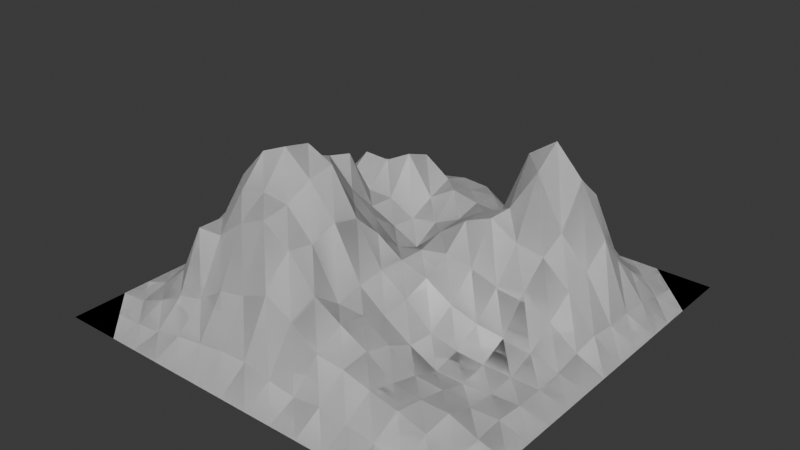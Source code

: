 # Source: mntn3.blend  (saved by Blender 5.0.119; exported with 4.5.12 LTS)
import bpy
from mathutils import Matrix  # noqa: F401  (used for matrix-valued properties, if any)

bpy.ops.wm.read_factory_settings(use_empty=True)
scene = bpy.context.scene
scene.name = 'Scene'

# ---- collections
col_collection = bpy.data.collections.new('Collection'); scene.collection.children.link(col_collection)

# ---- world
world_world = bpy.data.worlds.new('World'); scene.world = world_world
world_world.use_nodes = True; world_world.node_tree.nodes.clear()
_N = world_world.node_tree.nodes; _L = world_world.node_tree.links
n0 = _N.new('ShaderNodeOutputWorld'); n0.name = 'World Output'; n0.location = (200, 100)
n1 = _N.new('ShaderNodeBackground'); n1.name = 'Background'; n1.location = (-200, 100)
n1.inputs[0].default_value = (0.05088, 0.05088, 0.05088, 1.0)
_L.new(n1.outputs[0], n0.inputs[0])
n0.is_active_output = True
world_world.color = (0.05088, 0.05088, 0.05088)
world_world.sun_shadow_jitter_overblur = 0.0

# ---- meshes
me_landscape = bpy.data.meshes.new('Landscape')
me_landscape.from_pydata([(-1.0, -1.0, 0.0), (-1.0, -0.8667, 0.0), (-1.0, -0.7333, 0.0), (-1.0, -0.6, 0.0), (-1.0, -0.4667, 0.0), (-1.0, -0.3333, 0.0), (-1.0, -0.2, 0.0), (-1.0, -0.06667, 0.0), (-1.0, 0.06667, 0.0), (-1.0, 0.2, 0.0), (-1.0, 0.3333, 0.0), (-1.0, 0.4667, 0.0), (-1.0, 0.6, 0.0), (-1.0, 0.7333, 0.0), (-1.0, 0.8667, 0.0), (-1.0, 1.0, 0.0), (-0.8667, -1.0, 0.0), (-0.8667, -0.8667, 0.0), (-0.8667, -0.7333, 0.01024), (-0.8667, -0.6, 0.04503), (-0.8667, -0.4667, 0.08772), (-0.8667, -0.3333, 0.08805), (-0.8667, -0.2, 0.1244), (-0.8667, -0.06667, 0.1283), (-0.8667, 0.06667, 0.1022), (-0.8667, 0.2, 0.09896), (-0.8667, 0.3333, 0.09917), (-0.8667, 0.4667, 0.07861), (-0.8667, 0.6, 0.03894), (-0.8667, 0.7333, 0.008952), (-0.8667, 0.8667, 0.0), (-0.8667, 1.0, 0.0), (-0.7333, -1.0, 0.0), (-0.7333, -0.8667, 0.006394), (-0.7333, -0.7333, 0.06478), (-0.7333, -0.6, 0.1574), (-0.7333, -0.4667, 0.2824), (-0.7333, -0.3333, 0.3425), (-0.7333, -0.2, 0.3791), (-0.7333, -0.06667, 0.3281), (-0.7333, 0.06667, 0.417), (-0.7333, 0.2, 0.3356), (-0.7333, 0.3333, 0.246), (-0.7333, 0.4667, 0.2522), (-0.7333, 0.6, 0.2075), (-0.7333, 0.7333, 0.08164), (-0.7333, 0.8667, 0.009994), (-0.7333, 1.0, 0.0), (-0.6, -1.0, 0.0), (-0.6, -0.8667, 0.02242), (-0.6, -0.7333, 0.1379), (-0.6, -0.6, 0.4099), (-0.6, -0.4667, 0.4074), (-0.6, -0.3333, 0.5648), (-0.6, -0.2, 0.4847), (-0.6, -0.06667, 0.4952), (-0.6, 0.06667, 0.4888), (-0.6, 0.2, 0.4563), (-0.6, 0.3333, 0.3084), (-0.6, 0.4667, 0.4042), (-0.6, 0.6, 0.3217), (-0.6, 0.7333, 0.1842), (-0.6, 0.8667, 0.05214), (-0.6, 1.0, 0.0), (-0.4667, -1.0, 0.0), (-0.4667, -0.8667, 0.05428), (-0.4667, -0.7333, 0.171), (-0.4667, -0.6, 0.4172), (-0.4667, -0.4667, 0.5735), (-0.4667, -0.3333, 0.71), (-0.4667, -0.2, 0.5672), (-0.4667, -0.06667, 0.6014), (-0.4667, 0.06667, 0.5542), (-0.4667, 0.2, 0.5205), (-0.4667, 0.3333, 0.2882), (-0.4667, 0.4667, 0.3987), (-0.4667, 0.6, 0.3517), (-0.4667, 0.7333, 0.2753), (-0.4667, 0.8667, 0.09754), (-0.4667, 1.0, 0.0), (-0.3333, -1.0, 0.0), (-0.3333, -0.8667, 0.0728), (-0.3333, -0.7333, 0.2613), (-0.3333, -0.6, 0.5192), (-0.3333, -0.4667, 0.6071), (-0.3333, -0.3333, 0.7657), (-0.3333, -0.2, 0.7379), (-0.3333, -0.06667, 0.5933), (-0.3333, 0.06667, 0.4284), (-0.3333, 0.2, 0.292), (-0.3333, 0.3333, 0.2857), (-0.3333, 0.4667, 0.4662), (-0.3333, 0.6, 0.4183), (-0.3333, 0.7333, 0.2628), (-0.3333, 0.8667, 0.08644), (-0.3333, 1.0, 0.0), (-0.2, -1.0, 0.0), (-0.2, -0.8667, 0.09441), (-0.2, -0.7333, 0.2867), (-0.2, -0.6, 0.573), (-0.2, -0.4667, 0.5918), (-0.2, -0.3333, 0.6564), (-0.2, -0.2, 0.6782), (-0.2, -0.06667, 0.4415), (-0.2, 0.06667, 0.3294), (-0.2, 0.2, 0.2345), (-0.2, 0.3333, 0.2207), (-0.2, 0.4667, 0.281), (-0.2, 0.6, 0.3291), (-0.2, 0.7333, 0.288), (-0.2, 0.8667, 0.07207), (-0.2, 1.0, 0.0), (-0.06667, -1.0, 0.0), (-0.06667, -0.8667, 0.1002), (-0.06667, -0.7333, 0.3452), (-0.06667, -0.6, 0.4857), (-0.06667, -0.4667, 0.4572), (-0.06667, -0.3333, 0.5014), (-0.06667, -0.2, 0.469), (-0.06667, -0.06667, 0.3462), (-0.06667, 0.06667, 0.2267), (-0.06667, 0.2, 0.172), (-0.06667, 0.3333, 0.242), (-0.06667, 0.4667, 0.3592), (-0.06667, 0.6, 0.3117), (-0.06667, 0.7333, 0.2791), (-0.06667, 0.8667, 0.07621), (-0.06667, 1.0, 0.0), (0.06667, -1.0, 0.0), (0.06667, -0.8667, 0.07312), (0.06667, -0.7333, 0.2761), (0.06667, -0.6, 0.329), (0.06667, -0.4667, 0.2341), (0.06667, -0.3333, 0.2574), (0.06667, -0.2, 0.2723), (0.06667, -0.06667, 0.2616), (0.06667, 0.06667, 0.2582), (0.06667, 0.2, 0.293), (0.06667, 0.3333, 0.3029), (0.06667, 0.4667, 0.3335), (0.06667, 0.6, 0.3206), (0.06667, 0.7333, 0.1965), (0.06667, 0.8667, 0.05479), (0.06667, 1.0, 0.0), (0.2, -1.0, 0.0), (0.2, -0.8667, 0.05863), (0.2, -0.7333, 0.1822), (0.2, -0.6, 0.2516), (0.2, -0.4667, 0.2259), (0.2, -0.3333, 0.1599), (0.2, -0.2, 0.1814), (0.2, -0.06667, 0.2241), (0.2, 0.06667, 0.2839), (0.2, 0.2, 0.3903), (0.2, 0.3333, 0.3843), (0.2, 0.4667, 0.3279), (0.2, 0.6, 0.2412), (0.2, 0.7333, 0.165), (0.2, 0.8667, 0.05445), (0.2, 1.0, 0.0), (0.3333, -1.0, 0.0), (0.3333, -0.8667, 0.07601), (0.3333, -0.7333, 0.17), (0.3333, -0.6, 0.1849), (0.3333, -0.4667, 0.144), (0.3333, -0.3333, 0.07755), (0.3333, -0.2, 0.06967), (0.3333, -0.06667, 0.1438), (0.3333, 0.06667, 0.2637), (0.3333, 0.2, 0.4456), (0.3333, 0.3333, 0.4417), (0.3333, 0.4667, 0.6546), (0.3333, 0.6, 0.3672), (0.3333, 0.7333, 0.2273), (0.3333, 0.8667, 0.05632), (0.3333, 1.0, 0.0), (0.4667, -1.0, 0.0), (0.4667, -0.8667, 0.05888), (0.4667, -0.7333, 0.136), (0.4667, -0.6, 0.09873), (0.4667, -0.4667, 0.06234), (0.4667, -0.3333, 0.01229), (0.4667, -0.2, 0.03876), (0.4667, -0.06667, 0.1039), (0.4667, 0.06667, 0.2191), (0.4667, 0.2, 0.3722), (0.4667, 0.3333, 0.6501), (0.4667, 0.4667, 0.7456), (0.4667, 0.6, 0.4847), (0.4667, 0.7333, 0.3088), (0.4667, 0.8667, 0.07143), (0.4667, 1.0, 0.0), (0.6, -1.0, 0.0), (0.6, -0.8667, 0.03999), (0.6, -0.7333, 0.1075), (0.6, -0.6, 0.08379), (0.6, -0.4667, 0.0542), (0.6, -0.3333, 0.008694), (0.6, -0.2, 0.03087), (0.6, -0.06667, 0.09133), (0.6, 0.06667, 0.2419), (0.6, 0.2, 0.3502), (0.6, 0.3333, 0.4086), (0.6, 0.4667, 0.6063), (0.6, 0.6, 0.4893), (0.6, 0.7333, 0.2211), (0.6, 0.8667, 0.05169), (0.6, 1.0, 0.0), (0.7333, -1.0, 0.0), (0.7333, -0.8667, 0.01003), (0.7333, -0.7333, 0.06941), (0.7333, -0.6, 0.08418), (0.7333, -0.4667, 0.03444), (0.7333, -0.3333, 0.02309), (0.7333, -0.2, 0.03046), (0.7333, -0.06667, 0.07252), (0.7333, 0.06667, 0.1546), (0.7333, 0.2, 0.2358), (0.7333, 0.3333, 0.2753), (0.7333, 0.4667, 0.3697), (0.7333, 0.6, 0.2152), (0.7333, 0.7333, 0.1045), (0.7333, 0.8667, 0.01479), (0.7333, 1.0, 0.0), (0.8667, -1.0, 0.0), (0.8667, -0.8667, 0.0), (0.8667, -0.7333, 0.01291), (0.8667, -0.6, 0.03214), (0.8667, -0.4667, 0.04155), (0.8667, -0.3333, 0.03125), (0.8667, -0.2, 0.02972), (0.8667, -0.06667, 0.03772), (0.8667, 0.06667, 0.06207), (0.8667, 0.2, 0.07839), (0.8667, 0.3333, 0.06171), (0.8667, 0.4667, 0.0614), (0.8667, 0.6, 0.05236), (0.8667, 0.7333, 0.01848), (0.8667, 0.8667, 0.0), (0.8667, 1.0, 0.0), (1.0, -1.0, 0.0), (1.0, -0.8667, 0.0), (1.0, -0.7333, 0.0), (1.0, -0.6, 0.0), (1.0, -0.4667, 0.0), (1.0, -0.3333, 0.0), (1.0, -0.2, 0.0), (1.0, -0.06667, 0.0), (1.0, 0.06667, 0.0), (1.0, 0.2, 0.0), (1.0, 0.3333, 0.0), (1.0, 0.4667, 0.0), (1.0, 0.6, 0.0), (1.0, 0.7333, 0.0), (1.0, 0.8667, 0.0), (1.0, 1.0, 0.0)], [], [(16, 17, 1, 0), (17, 18, 2, 1), (18, 19, 3, 2), (19, 20, 4, 3), (20, 21, 5, 4), (21, 22, 6, 5), (22, 23, 7, 6), (23, 24, 8, 7), (24, 25, 9, 8), (25, 26, 10, 9), (26, 27, 11, 10), (27, 28, 12, 11), (28, 29, 13, 12), (29, 30, 14, 13), (30, 31, 15, 14), (32, 33, 17, 16), (33, 34, 18, 17), (34, 35, 19, 18), (35, 36, 20, 19), (36, 37, 21, 20), (37, 38, 22, 21), (38, 39, 23, 22), (39, 40, 24, 23), (40, 41, 25, 24), (41, 42, 26, 25), (42, 43, 27, 26), (43, 44, 28, 27), (44, 45, 29, 28), (45, 46, 30, 29), (46, 47, 31, 30), (48, 49, 33, 32), (49, 50, 34, 33), (50, 51, 35, 34), (51, 52, 36, 35), (52, 53, 37, 36), (53, 54, 38, 37), (54, 55, 39, 38), (55, 56, 40, 39), (56, 57, 41, 40), (57, 58, 42, 41), (58, 59, 43, 42), (59, 60, 44, 43), (60, 61, 45, 44), (61, 62, 46, 45), (62, 63, 47, 46), (64, 65, 49, 48), (65, 66, 50, 49), (66, 67, 51, 50), (67, 68, 52, 51), (68, 69, 53, 52), (69, 70, 54, 53), (70, 71, 55, 54), (71, 72, 56, 55), (72, 73, 57, 56), (73, 74, 58, 57), (74, 75, 59, 58), (75, 76, 60, 59), (76, 77, 61, 60), (77, 78, 62, 61), (78, 79, 63, 62), (80, 81, 65, 64), (81, 82, 66, 65), (82, 83, 67, 66), (83, 84, 68, 67), (84, 85, 69, 68), (85, 86, 70, 69), (86, 87, 71, 70), (87, 88, 72, 71), (88, 89, 73, 72), (89, 90, 74, 73), (90, 91, 75, 74), (91, 92, 76, 75), (92, 93, 77, 76), (93, 94, 78, 77), (94, 95, 79, 78), (96, 97, 81, 80), (97, 98, 82, 81), (98, 99, 83, 82), (99, 100, 84, 83), (100, 101, 85, 84), (101, 102, 86, 85), (102, 103, 87, 86), (103, 104, 88, 87), (104, 105, 89, 88), (105, 106, 90, 89), (106, 107, 91, 90), (107, 108, 92, 91), (108, 109, 93, 92), (109, 110, 94, 93), (110, 111, 95, 94), (112, 113, 97, 96), (113, 114, 98, 97), (114, 115, 99, 98), (115, 116, 100, 99), (116, 117, 101, 100), (117, 118, 102, 101), (118, 119, 103, 102), (119, 120, 104, 103), (120, 121, 105, 104), (121, 122, 106, 105), (122, 123, 107, 106), (123, 124, 108, 107), (124, 125, 109, 108), (125, 126, 110, 109), (126, 127, 111, 110), (128, 129, 113, 112), (129, 130, 114, 113), (130, 131, 115, 114), (131, 132, 116, 115), (132, 133, 117, 116), (133, 134, 118, 117), (134, 135, 119, 118), (135, 136, 120, 119), (136, 137, 121, 120), (137, 138, 122, 121), (138, 139, 123, 122), (139, 140, 124, 123), (140, 141, 125, 124), (141, 142, 126, 125), (142, 143, 127, 126), (144, 145, 129, 128), (145, 146, 130, 129), (146, 147, 131, 130), (147, 148, 132, 131), (148, 149, 133, 132), (149, 150, 134, 133), (150, 151, 135, 134), (151, 152, 136, 135), (152, 153, 137, 136), (153, 154, 138, 137), (154, 155, 139, 138), (155, 156, 140, 139), (156, 157, 141, 140), (157, 158, 142, 141), (158, 159, 143, 142), (160, 161, 145, 144), (161, 162, 146, 145), (162, 163, 147, 146), (163, 164, 148, 147), (164, 165, 149, 148), (165, 166, 150, 149), (166, 167, 151, 150), (167, 168, 152, 151), (168, 169, 153, 152), (169, 170, 154, 153), (170, 171, 155, 154), (171, 172, 156, 155), (172, 173, 157, 156), (173, 174, 158, 157), (174, 175, 159, 158), (176, 177, 161, 160), (177, 178, 162, 161), (178, 179, 163, 162), (179, 180, 164, 163), (180, 181, 165, 164), (181, 182, 166, 165), (182, 183, 167, 166), (183, 184, 168, 167), (184, 185, 169, 168), (185, 186, 170, 169), (186, 187, 171, 170), (187, 188, 172, 171), (188, 189, 173, 172), (189, 190, 174, 173), (190, 191, 175, 174), (192, 193, 177, 176), (193, 194, 178, 177), (194, 195, 179, 178), (195, 196, 180, 179), (196, 197, 181, 180), (197, 198, 182, 181), (198, 199, 183, 182), (199, 200, 184, 183), (200, 201, 185, 184), (201, 202, 186, 185), (202, 203, 187, 186), (203, 204, 188, 187), (204, 205, 189, 188), (205, 206, 190, 189), (206, 207, 191, 190), (208, 209, 193, 192), (209, 210, 194, 193), (210, 211, 195, 194), (211, 212, 196, 195), (212, 213, 197, 196), (213, 214, 198, 197), (214, 215, 199, 198), (215, 216, 200, 199), (216, 217, 201, 200), (217, 218, 202, 201), (218, 219, 203, 202), (219, 220, 204, 203), (220, 221, 205, 204), (221, 222, 206, 205), (222, 223, 207, 206), (224, 225, 209, 208), (225, 226, 210, 209), (226, 227, 211, 210), (227, 228, 212, 211), (228, 229, 213, 212), (229, 230, 214, 213), (230, 231, 215, 214), (231, 232, 216, 215), (232, 233, 217, 216), (233, 234, 218, 217), (234, 235, 219, 218), (235, 236, 220, 219), (236, 237, 221, 220), (237, 238, 222, 221), (238, 239, 223, 222), (240, 241, 225, 224), (241, 242, 226, 225), (242, 243, 227, 226), (243, 244, 228, 227), (244, 245, 229, 228), (245, 246, 230, 229), (246, 247, 231, 230), (247, 248, 232, 231), (248, 249, 233, 232), (249, 250, 234, 233), (250, 251, 235, 234), (251, 252, 236, 235), (252, 253, 237, 236), (253, 254, 238, 237), (254, 255, 239, 238)])
me_landscape.update()
me_landscape_001 = bpy.data.meshes.new('Landscape.001')
me_landscape_001.from_pydata([(-1.0, -1.0, 0.0), (-1.0, -0.8667, 0.0), (-1.0, -0.7333, 0.0), (-1.0, -0.6, 0.0), (-1.0, -0.4667, 0.0), (-1.0, -0.3333, 0.0), (-1.0, -0.2, 0.0), (-1.0, -0.06667, 0.0), (-1.0, 0.06667, 0.0), (-1.0, 0.2, 0.0), (-1.0, 0.3333, 0.0), (-1.0, 0.4667, 0.0), (-1.0, 0.6, 0.0), (-1.0, 0.7333, 0.0), (-1.0, 0.8667, 0.0), (-1.0, 1.0, 0.0), (-0.8667, -1.0, 0.0), (-0.8667, -0.8667, 0.0), (-0.8667, -0.7333, 0.01024), (-0.8667, -0.6, 0.04503), (-0.8667, -0.4667, 0.08772), (-0.8667, -0.3333, 0.08805), (-0.8667, -0.2, 0.1244), (-0.8667, -0.06667, 0.1283), (-0.8667, 0.06667, 0.1022), (-0.8667, 0.2, 0.09896), (-0.8667, 0.3333, 0.09917), (-0.8667, 0.4667, 0.07861), (-0.8667, 0.6, 0.03894), (-0.8667, 0.7333, 0.008952), (-0.8667, 0.8667, 0.0), (-0.8667, 1.0, 0.0), (-0.7333, -1.0, 0.0), (-0.7333, -0.8667, 0.006394), (-0.7333, -0.7333, 0.06478), (-0.7333, -0.6, 0.1574), (-0.7333, -0.4667, 0.2824), (-0.7333, -0.3333, 0.3425), (-0.7333, -0.2, 0.3791), (-0.7333, -0.06667, 0.3281), (-0.7333, 0.06667, 0.417), (-0.7333, 0.2, 0.3356), (-0.7333, 0.3333, 0.246), (-0.7333, 0.4667, 0.2522), (-0.7333, 0.6, 0.2075), (-0.7333, 0.7333, 0.08164), (-0.7333, 0.8667, 0.009994), (-0.7333, 1.0, 0.0), (-0.6, -1.0, 0.0), (-0.6, -0.8667, 0.02242), (-0.6, -0.7333, 0.1379), (-0.6, -0.6, 0.4099), (-0.6, -0.4667, 0.4074), (-0.6, -0.3333, 0.5648), (-0.6, -0.2, 0.4847), (-0.6, -0.06667, 0.4952), (-0.6, 0.06667, 0.4888), (-0.6, 0.2, 0.4563), (-0.6, 0.3333, 0.3084), (-0.6, 0.4667, 0.4042), (-0.6, 0.6, 0.3217), (-0.6, 0.7333, 0.1842), (-0.6, 0.8667, 0.05214), (-0.6, 1.0, 0.0), (-0.4667, -1.0, 0.0), (-0.4667, -0.8667, 0.05428), (-0.4667, -0.7333, 0.171), (-0.4667, -0.6, 0.4172), (-0.4667, -0.4667, 0.5735), (-0.4667, -0.3333, 0.71), (-0.4667, -0.2, 0.5672), (-0.4667, -0.06667, 0.6014), (-0.4667, 0.06667, 0.5542), (-0.4667, 0.2, 0.5205), (-0.4667, 0.3333, 0.2882), (-0.4667, 0.4667, 0.3987), (-0.4667, 0.6, 0.3517), (-0.4667, 0.7333, 0.2753), (-0.4667, 0.8667, 0.09754), (-0.4667, 1.0, 0.0), (-0.3333, -1.0, 0.0), (-0.3333, -0.8667, 0.0728), (-0.3333, -0.7333, 0.2613), (-0.3333, -0.6, 0.5192), (-0.3333, -0.4667, 0.6071), (-0.3333, -0.3333, 0.7657), (-0.3333, -0.2, 0.7379), (-0.3333, -0.06667, 0.5933), (-0.3333, 0.06667, 0.4284), (-0.3333, 0.2, 0.292), (-0.3333, 0.3333, 0.2857), (-0.3333, 0.4667, 0.4662), (-0.3333, 0.6, 0.4183), (-0.3333, 0.7333, 0.2628), (-0.3333, 0.8667, 0.08644), (-0.3333, 1.0, 0.0), (-0.2, -1.0, 0.0), (-0.2, -0.8667, 0.09441), (-0.2, -0.7333, 0.2867), (-0.2, -0.6, 0.573), (-0.2, -0.4667, 0.5918), (-0.2, -0.3333, 0.6564), (-0.2, -0.2, 0.6782), (-0.2, -0.06667, 0.4415), (-0.2, 0.06667, 0.3294), (-0.2, 0.2, 0.2345), (-0.2, 0.3333, 0.2207), (-0.2, 0.4667, 0.281), (-0.2, 0.6, 0.3291), (-0.2, 0.7333, 0.288), (-0.2, 0.8667, 0.07207), (-0.2, 1.0, 0.0), (-0.06667, -1.0, 0.0), (-0.06667, -0.8667, 0.1002), (-0.06667, -0.7333, 0.3452), (-0.06667, -0.6, 0.4857), (-0.06667, -0.4667, 0.4572), (-0.06667, -0.3333, 0.5014), (-0.06667, -0.2, 0.469), (-0.06667, -0.06667, 0.3462), (-0.06667, 0.06667, 0.2267), (-0.06667, 0.2, 0.172), (-0.06667, 0.3333, 0.242), (-0.06667, 0.4667, 0.3592), (-0.06667, 0.6, 0.3117), (-0.06667, 0.7333, 0.2791), (-0.06667, 0.8667, 0.07621), (-0.06667, 1.0, 0.0), (0.06667, -1.0, 0.0), (0.06667, -0.8667, 0.07312), (0.06667, -0.7333, 0.2761), (0.06667, -0.6, 0.329), (0.06667, -0.4667, 0.2341), (0.06667, -0.3333, 0.2574), (0.06667, -0.2, 0.2723), (0.06667, -0.06667, 0.2616), (0.06667, 0.06667, 0.2582), (0.06667, 0.2, 0.293), (0.06667, 0.3333, 0.3029), (0.06667, 0.4667, 0.3335), (0.06667, 0.6, 0.3206), (0.06667, 0.7333, 0.1965), (0.06667, 0.8667, 0.05479), (0.06667, 1.0, 0.0), (0.2, -1.0, 0.0), (0.2, -0.8667, 0.05863), (0.2, -0.7333, 0.1822), (0.2, -0.6, 0.2516), (0.2, -0.4667, 0.2259), (0.2, -0.3333, 0.1599), (0.2, -0.2, 0.1814), (0.2, -0.06667, 0.2241), (0.2, 0.06667, 0.2839), (0.2, 0.2, 0.3903), (0.2, 0.3333, 0.3843), (0.2, 0.4667, 0.3279), (0.2, 0.6, 0.2412), (0.2, 0.7333, 0.165), (0.2, 0.8667, 0.05445), (0.2, 1.0, 0.0), (0.3333, -1.0, 0.0), (0.3333, -0.8667, 0.07601), (0.3333, -0.7333, 0.17), (0.3333, -0.6, 0.1849), (0.3333, -0.4667, 0.144), (0.3333, -0.3333, 0.07755), (0.3333, -0.2, 0.06967), (0.3333, -0.06667, 0.1438), (0.3333, 0.06667, 0.2637), (0.3333, 0.2, 0.4456), (0.3333, 0.3333, 0.4417), (0.3333, 0.4667, 0.6546), (0.3333, 0.6, 0.3672), (0.3333, 0.7333, 0.2273), (0.3333, 0.8667, 0.05632), (0.3333, 1.0, 0.0), (0.4667, -1.0, 0.0), (0.4667, -0.8667, 0.05888), (0.4667, -0.7333, 0.136), (0.4667, -0.6, 0.09873), (0.4667, -0.4667, 0.06234), (0.4667, -0.3333, 0.01229), (0.4667, -0.2, 0.03876), (0.4667, -0.06667, 0.1039), (0.4667, 0.06667, 0.2191), (0.4667, 0.2, 0.3722), (0.4667, 0.3333, 0.6501), (0.4667, 0.4667, 0.7456), (0.4667, 0.6, 0.4847), (0.4667, 0.7333, 0.3088), (0.4667, 0.8667, 0.07143), (0.4667, 1.0, 0.0), (0.6, -1.0, 0.0), (0.6, -0.8667, 0.03999), (0.6, -0.7333, 0.1075), (0.6, -0.6, 0.08379), (0.6, -0.4667, 0.0542), (0.6, -0.3333, 0.008694), (0.6, -0.2, 0.03087), (0.6, -0.06667, 0.09133), (0.6, 0.06667, 0.2419), (0.6, 0.2, 0.3502), (0.6, 0.3333, 0.4086), (0.6, 0.4667, 0.6063), (0.6, 0.6, 0.4893), (0.6, 0.7333, 0.2211), (0.6, 0.8667, 0.05169), (0.6, 1.0, 0.0), (0.7333, -1.0, 0.0), (0.7333, -0.8667, 0.01003), (0.7333, -0.7333, 0.06941), (0.7333, -0.6, 0.08418), (0.7333, -0.4667, 0.03444), (0.7333, -0.3333, 0.02309), (0.7333, -0.2, 0.03046), (0.7333, -0.06667, 0.07252), (0.7333, 0.06667, 0.1546), (0.7333, 0.2, 0.2358), (0.7333, 0.3333, 0.2753), (0.7333, 0.4667, 0.3697), (0.7333, 0.6, 0.2152), (0.7333, 0.7333, 0.1045), (0.7333, 0.8667, 0.01479), (0.7333, 1.0, 0.0), (0.8667, -1.0, 0.0), (0.8667, -0.8667, 0.0), (0.8667, -0.7333, 0.01291), (0.8667, -0.6, 0.03214), (0.8667, -0.4667, 0.04155), (0.8667, -0.3333, 0.03125), (0.8667, -0.2, 0.02972), (0.8667, -0.06667, 0.03772), (0.8667, 0.06667, 0.06207), (0.8667, 0.2, 0.07839), (0.8667, 0.3333, 0.06171), (0.8667, 0.4667, 0.0614), (0.8667, 0.6, 0.05236), (0.8667, 0.7333, 0.01848), (0.8667, 0.8667, 0.0), (0.8667, 1.0, 0.0), (1.0, -1.0, 0.0), (1.0, -0.8667, 0.0), (1.0, -0.7333, 0.0), (1.0, -0.6, 0.0), (1.0, -0.4667, 0.0), (1.0, -0.3333, 0.0), (1.0, -0.2, 0.0), (1.0, -0.06667, 0.0), (1.0, 0.06667, 0.0), (1.0, 0.2, 0.0), (1.0, 0.3333, 0.0), (1.0, 0.4667, 0.0), (1.0, 0.6, 0.0), (1.0, 0.7333, 0.0), (1.0, 0.8667, 0.0), (1.0, 1.0, 0.0)], [], [(16, 17, 1, 0), (17, 18, 2, 1), (18, 19, 3, 2), (19, 20, 4, 3), (20, 21, 5, 4), (21, 22, 6, 5), (22, 23, 7, 6), (23, 24, 8, 7), (24, 25, 9, 8), (25, 26, 10, 9), (26, 27, 11, 10), (27, 28, 12, 11), (28, 29, 13, 12), (29, 30, 14, 13), (30, 31, 15, 14), (32, 33, 17, 16), (33, 34, 18, 17), (34, 35, 19, 18), (35, 36, 20, 19), (36, 37, 21, 20), (37, 38, 22, 21), (38, 39, 23, 22), (39, 40, 24, 23), (40, 41, 25, 24), (41, 42, 26, 25), (42, 43, 27, 26), (43, 44, 28, 27), (44, 45, 29, 28), (45, 46, 30, 29), (46, 47, 31, 30), (48, 49, 33, 32), (49, 50, 34, 33), (50, 51, 35, 34), (51, 52, 36, 35), (52, 53, 37, 36), (53, 54, 38, 37), (54, 55, 39, 38), (55, 56, 40, 39), (56, 57, 41, 40), (57, 58, 42, 41), (58, 59, 43, 42), (59, 60, 44, 43), (60, 61, 45, 44), (61, 62, 46, 45), (62, 63, 47, 46), (64, 65, 49, 48), (65, 66, 50, 49), (66, 67, 51, 50), (67, 68, 52, 51), (68, 69, 53, 52), (69, 70, 54, 53), (70, 71, 55, 54), (71, 72, 56, 55), (72, 73, 57, 56), (73, 74, 58, 57), (74, 75, 59, 58), (75, 76, 60, 59), (76, 77, 61, 60), (77, 78, 62, 61), (78, 79, 63, 62), (80, 81, 65, 64), (81, 82, 66, 65), (82, 83, 67, 66), (83, 84, 68, 67), (84, 85, 69, 68), (85, 86, 70, 69), (86, 87, 71, 70), (87, 88, 72, 71), (88, 89, 73, 72), (89, 90, 74, 73), (90, 91, 75, 74), (91, 92, 76, 75), (92, 93, 77, 76), (93, 94, 78, 77), (94, 95, 79, 78), (96, 97, 81, 80), (97, 98, 82, 81), (98, 99, 83, 82), (99, 100, 84, 83), (100, 101, 85, 84), (101, 102, 86, 85), (102, 103, 87, 86), (103, 104, 88, 87), (104, 105, 89, 88), (105, 106, 90, 89), (106, 107, 91, 90), (107, 108, 92, 91), (108, 109, 93, 92), (109, 110, 94, 93), (110, 111, 95, 94), (112, 113, 97, 96), (113, 114, 98, 97), (114, 115, 99, 98), (115, 116, 100, 99), (116, 117, 101, 100), (117, 118, 102, 101), (118, 119, 103, 102), (119, 120, 104, 103), (120, 121, 105, 104), (121, 122, 106, 105), (122, 123, 107, 106), (123, 124, 108, 107), (124, 125, 109, 108), (125, 126, 110, 109), (126, 127, 111, 110), (128, 129, 113, 112), (129, 130, 114, 113), (130, 131, 115, 114), (131, 132, 116, 115), (132, 133, 117, 116), (133, 134, 118, 117), (134, 135, 119, 118), (135, 136, 120, 119), (136, 137, 121, 120), (137, 138, 122, 121), (138, 139, 123, 122), (139, 140, 124, 123), (140, 141, 125, 124), (141, 142, 126, 125), (142, 143, 127, 126), (144, 145, 129, 128), (145, 146, 130, 129), (146, 147, 131, 130), (147, 148, 132, 131), (148, 149, 133, 132), (149, 150, 134, 133), (150, 151, 135, 134), (151, 152, 136, 135), (152, 153, 137, 136), (153, 154, 138, 137), (154, 155, 139, 138), (155, 156, 140, 139), (156, 157, 141, 140), (157, 158, 142, 141), (158, 159, 143, 142), (160, 161, 145, 144), (161, 162, 146, 145), (162, 163, 147, 146), (163, 164, 148, 147), (164, 165, 149, 148), (165, 166, 150, 149), (166, 167, 151, 150), (167, 168, 152, 151), (168, 169, 153, 152), (169, 170, 154, 153), (170, 171, 155, 154), (171, 172, 156, 155), (172, 173, 157, 156), (173, 174, 158, 157), (174, 175, 159, 158), (176, 177, 161, 160), (177, 178, 162, 161), (178, 179, 163, 162), (179, 180, 164, 163), (180, 181, 165, 164), (181, 182, 166, 165), (182, 183, 167, 166), (183, 184, 168, 167), (184, 185, 169, 168), (185, 186, 170, 169), (186, 187, 171, 170), (187, 188, 172, 171), (188, 189, 173, 172), (189, 190, 174, 173), (190, 191, 175, 174), (192, 193, 177, 176), (193, 194, 178, 177), (194, 195, 179, 178), (195, 196, 180, 179), (196, 197, 181, 180), (197, 198, 182, 181), (198, 199, 183, 182), (199, 200, 184, 183), (200, 201, 185, 184), (201, 202, 186, 185), (202, 203, 187, 186), (203, 204, 188, 187), (204, 205, 189, 188), (205, 206, 190, 189), (206, 207, 191, 190), (208, 209, 193, 192), (209, 210, 194, 193), (210, 211, 195, 194), (211, 212, 196, 195), (212, 213, 197, 196), (213, 214, 198, 197), (214, 215, 199, 198), (215, 216, 200, 199), (216, 217, 201, 200), (217, 218, 202, 201), (218, 219, 203, 202), (219, 220, 204, 203), (220, 221, 205, 204), (221, 222, 206, 205), (222, 223, 207, 206), (224, 225, 209, 208), (225, 226, 210, 209), (226, 227, 211, 210), (227, 228, 212, 211), (228, 229, 213, 212), (229, 230, 214, 213), (230, 231, 215, 214), (231, 232, 216, 215), (232, 233, 217, 216), (233, 234, 218, 217), (234, 235, 219, 218), (235, 236, 220, 219), (236, 237, 221, 220), (237, 238, 222, 221), (238, 239, 223, 222), (240, 241, 225, 224), (241, 242, 226, 225), (242, 243, 227, 226), (243, 244, 228, 227), (244, 245, 229, 228), (245, 246, 230, 229), (246, 247, 231, 230), (247, 248, 232, 231), (248, 249, 233, 232), (249, 250, 234, 233), (250, 251, 235, 234), (251, 252, 236, 235), (252, 253, 237, 236), (253, 254, 238, 237), (254, 255, 239, 238)])
me_landscape_001.update()

# ---- objects
ob_landscape = bpy.data.objects.new('Landscape', me_landscape)
ob_landscape_colonly = bpy.data.objects.new('Landscape-colonly', me_landscape_001)

# ---- transforms, parenting, visibility, modifiers, constraints
ob_landscape.location = (0.0, 0.0, 0.0)
ob_landscape_colonly.location = (0.0, 0.0, 0.0)

# ---- collection membership
col_collection.objects.link(ob_landscape)
col_collection.objects.link(ob_landscape_colonly)

# ---- scene / render settings (as saved in the file)
scene.frame_start = 1; scene.frame_end = 250; scene.frame_set(1)
scene.render.engine = 'BLENDER_EEVEE_NEXT'
scene.render.bake_bias = 0.0
scene.render.bake_samples = 0
scene.cycles.sampling_pattern = 'TABULATED_SOBOL'
scene.eevee.use_volume_custom_range = False
bpy.context.view_layer.update()

# ---- added for rendering (the .blend has no active camera and no usable light): camera, sun
cam_auto = bpy.data.cameras.new('AutoCamera')
cam_auto.lens = 50.0
cam_auto.sensor_width = 36.0
cam_auto.clip_end = 1000.0
ob_auto_camera = bpy.data.objects.new('AutoCamera', cam_auto)
scene.collection.objects.link(ob_auto_camera)
ob_auto_camera.location = (2.71113, -3.25335, 2.55175)
ob_auto_camera.rotation_euler = (1.09748, -7.21219e-08, 0.694738)
scene.camera = ob_auto_camera
light_auto_sun = bpy.data.lights.new('AutoSun', 'SUN')
light_auto_sun.energy = 3.0
light_auto_sun.angle = 0.0523599
ob_auto_sun = bpy.data.objects.new('AutoSun', light_auto_sun)
scene.collection.objects.link(ob_auto_sun)
ob_auto_sun.rotation_euler = (0.872665, 0.174533, 0.523599)
bpy.context.view_layer.update()
